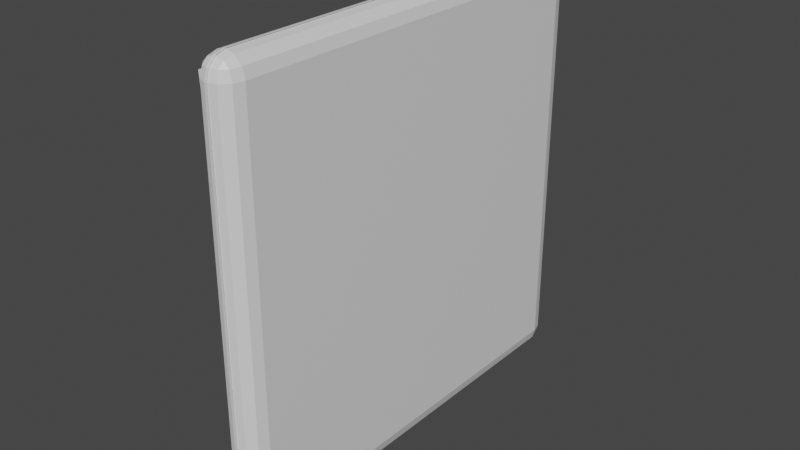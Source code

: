 # Source: light_switch.blend  (saved by Blender 2.92.15; exported with 4.5.12 LTS)
import bpy
from mathutils import Matrix  # noqa: F401  (used for matrix-valued properties, if any)

bpy.ops.wm.read_factory_settings(use_empty=True)
scene = bpy.context.scene
scene.name = 'Scene'

# ---- collections
col_collection = bpy.data.collections.new('Collection'); scene.collection.children.link(col_collection)

# ---- materials (node trees are filled in below, after node groups)
mat_material = bpy.data.materials.new('Material')
mat_material.alpha_threshold = 0.0
mat_material.use_transparent_shadow = False
mat_material.line_color = (0.0, 0.0, 0.0, 1.0)

# ---- material node trees
mat_material.use_nodes = True; mat_material.node_tree.nodes.clear()
_N = mat_material.node_tree.nodes; _L = mat_material.node_tree.links
n0 = _N.new('ShaderNodeOutputMaterial'); n0.name = 'Material Output'; n0.location = (300, 300)
n1 = _N.new('ShaderNodeBsdfPrincipled'); n1.name = 'Principled BSDF'; n1.location = (10, 300)
n1.distribution = 'GGX'
n1.subsurface_method = 'BURLEY'
n1.inputs[2].default_value = 0.4
n1.inputs[3].default_value = 1.45
n1.inputs[27].default_value = (0.0, 0.0, 0.0, 1.0)
n1.inputs[28].default_value = 1.0
_L.new(n1.outputs[0], n0.inputs[0])
n0.is_active_output = True

# ---- world
world_world = bpy.data.worlds.new('World'); scene.world = world_world
world_world.use_nodes = True; world_world.node_tree.nodes.clear()
_N = world_world.node_tree.nodes; _L = world_world.node_tree.links
n0 = _N.new('ShaderNodeOutputWorld'); n0.name = 'World Output'; n0.location = (300, 300)
n1 = _N.new('ShaderNodeBackground'); n1.name = 'Background'; n1.location = (10, 300)
n1.inputs[0].default_value = (0.05088, 0.05088, 0.05088, 1.0)
_L.new(n1.outputs[0], n0.inputs[0])
n0.is_active_output = True
world_world.color = (0.05088, 0.05088, 0.05088)
world_world.use_sun_shadow = False
world_world.sun_shadow_jitter_overblur = 0.0

# ---- meshes
me_cube = bpy.data.meshes.new('Cube')
me_cube.from_pydata([(-0.01913, 0.9082, 0.9082), (-0.01913, -0.9082, 0.9082), (-0.01913, 0.9082, -0.9082), (-0.01913, -0.9082, -0.9082), (-0.006201, 1.0, 0.9082), (-0.006201, 0.9082, 1.0), (0.0856, 0.9082, 0.9082), (-0.006201, 0.9877, 0.954), (0.03964, 0.9877, 0.9082), (0.0377, 0.9758, 0.9521), (0.03964, 0.9082, 0.9877), (-0.006201, 0.954, 0.9877), (0.0377, 0.9521, 0.9758), (0.07334, 0.954, 0.9082), (0.07334, 0.9082, 0.954), (0.06142, 0.9521, 0.9521), (-0.006201, 0.9082, -1.0), (-0.006201, 1.0, -0.9082), (0.0856, 0.9082, -0.9082), (-0.006201, 0.954, -0.9877), (0.03964, 0.9082, -0.9877), (0.0377, 0.9521, -0.9758), (0.03964, 0.9877, -0.9082), (-0.006201, 0.9877, -0.954), (0.0377, 0.9758, -0.9521), (0.07334, 0.9082, -0.954), (0.07334, 0.954, -0.9082), (0.06142, 0.9521, -0.9521), (0.0856, -0.9082, 0.9082), (-0.006201, -0.9082, 1.0), (-0.006201, -1.0, 0.9082), (0.07334, -0.9082, 0.954), (0.07334, -0.954, 0.9082), (0.06142, -0.9521, 0.9521), (-0.006201, -0.954, 0.9877), (0.03964, -0.9082, 0.9877), (0.0377, -0.9521, 0.9758), (0.03964, -0.9877, 0.9082), (-0.006201, -0.9877, 0.954), (0.0377, -0.9758, 0.9521), (0.0856, -0.9082, -0.9082), (-0.006201, -1.0, -0.9082), (-0.006201, -0.9082, -1.0), (0.07334, -0.954, -0.9082), (0.07334, -0.9082, -0.954), (0.06142, -0.9521, -0.9521), (-0.006201, -0.9877, -0.954), (0.03964, -0.9877, -0.9082), (0.0377, -0.9758, -0.9521), (0.03964, -0.9082, -0.9877), (-0.006201, -0.954, -0.9877), (0.0377, -0.9521, -0.9758), (0.006201, 1.0, 0.9082), (-0.0856, 0.9082, 0.9082), (0.006201, 0.9082, 1.0), (-0.03964, 0.9877, 0.9082), (0.006201, 0.9877, 0.954), (-0.0377, 0.9758, 0.9521), (-0.07334, 0.9082, 0.954), (-0.07334, 0.954, 0.9082), (-0.06142, 0.9521, 0.9521), (0.006201, 0.954, 0.9877), (-0.03964, 0.9082, 0.9877), (-0.0377, 0.9521, 0.9758), (-0.0856, 0.9082, -0.9082), (0.006201, 1.0, -0.9082), (0.006201, 0.9082, -1.0), (-0.07334, 0.954, -0.9082), (-0.07334, 0.9082, -0.954), (-0.06142, 0.9521, -0.9521), (0.006201, 0.9877, -0.954), (-0.03964, 0.9877, -0.9082), (-0.0377, 0.9758, -0.9521), (-0.03964, 0.9082, -0.9877), (0.006201, 0.954, -0.9877), (-0.0377, 0.9521, -0.9758), (-0.0856, -0.9082, 0.9082), (0.006201, -1.0, 0.9082), (0.006201, -0.9082, 1.0), (-0.07334, -0.954, 0.9082), (-0.07334, -0.9082, 0.954), (-0.06142, -0.9521, 0.9521), (0.006201, -0.9877, 0.954), (-0.03964, -0.9877, 0.9082), (-0.0377, -0.9758, 0.9521), (-0.03964, -0.9082, 0.9877), (0.006201, -0.954, 0.9877), (-0.0377, -0.9521, 0.9758), (0.006201, -0.9082, -1.0), (0.006201, -1.0, -0.9082), (-0.0856, -0.9082, -0.9082), (0.006201, -0.954, -0.9877), (-0.03964, -0.9082, -0.9877), (-0.0377, -0.9521, -0.9758), (-0.03964, -0.9877, -0.9082), (0.006201, -0.9877, -0.954), (-0.0377, -0.9758, -0.9521), (-0.07334, -0.9082, -0.954), (-0.07334, -0.954, -0.9082), (-0.06142, -0.9521, -0.9521)], [], [(66, 16, 42, 88), (64, 90, 3, 2), (3, 1, 0, 2), (41, 30, 77, 89), (5, 54, 78, 29), (18, 6, 28, 40), (4, 7, 9, 8), (7, 11, 12, 9), (5, 10, 12, 11), (10, 14, 15, 12), (6, 13, 15, 14), (13, 8, 9, 15), (9, 12, 15), (16, 19, 21, 20), (19, 23, 24, 21), (17, 22, 24, 23), (22, 26, 27, 24), (18, 25, 27, 26), (25, 20, 21, 27), (21, 24, 27), (28, 31, 33, 32), (31, 35, 36, 33), (29, 34, 36, 35), (34, 38, 39, 36), (30, 37, 39, 38), (37, 32, 33, 39), (33, 36, 39), (40, 43, 45, 44), (43, 47, 48, 45), (41, 46, 48, 47), (46, 50, 51, 48), (42, 49, 51, 50), (49, 44, 45, 51), (45, 48, 51), (52, 55, 57, 56), (55, 59, 60, 57), (53, 58, 60, 59), (58, 62, 63, 60), (54, 61, 63, 62), (61, 56, 57, 63), (57, 60, 63), (64, 67, 69, 68), (67, 71, 72, 69), (65, 70, 72, 71), (70, 74, 75, 72), (66, 73, 75, 74), (73, 68, 69, 75), (69, 72, 75), (76, 79, 81, 80), (79, 83, 84, 81), (77, 82, 84, 83), (82, 86, 87, 84), (78, 85, 87, 86), (85, 80, 81, 87), (81, 84, 87), (88, 91, 93, 92), (91, 95, 96, 93), (89, 94, 96, 95), (94, 98, 99, 96), (90, 97, 99, 98), (97, 92, 93, 99), (93, 96, 99), (66, 88, 92, 73), (73, 92, 97, 68), (68, 97, 90, 64), (16, 66, 74, 19), (19, 74, 70, 23), (23, 70, 65, 17), (6, 18, 26, 13), (13, 26, 22, 8), (8, 22, 17, 4), (89, 77, 83, 94), (94, 83, 79, 98), (98, 79, 76, 90), (30, 41, 47, 37), (37, 47, 43, 32), (32, 43, 40, 28), (52, 65, 71, 55), (55, 71, 67, 59), (59, 67, 64, 53), (29, 78, 86, 34), (34, 86, 82, 38), (38, 82, 77, 30), (5, 29, 35, 10), (10, 35, 31, 14), (14, 31, 28, 6), (88, 42, 50, 91), (91, 50, 46, 95), (95, 46, 41, 89), (78, 54, 62, 85), (85, 62, 58, 80), (80, 58, 53, 76), (54, 5, 11, 61), (61, 11, 7, 56), (56, 7, 4, 52), (42, 16, 20, 49), (49, 20, 25, 44), (44, 25, 18, 40), (65, 52, 4, 17), (53, 64, 2, 0), (76, 53, 0, 1), (90, 76, 1, 3)])
_uv = me_cube.uv_layers.new(name='UVMap')
_uv.uv.foreach_set('vector', [0.2591, 0.5115, 0.2409, 0.5115, 0.2409, 0.7385, 0.2591, 0.7385, 0.3865, 0.2385, 0.3865, 0.01148, 0.3865, 0.01148, 0.3865, 0.2385, 0.3865, 0.01148, 0.6135, 0.01148, 0.6135, 0.2385, 0.3865, 0.2385, 0.3865, 0.8841, 0.6135, 0.8841, 0.6135, 0.8659, 0.3865, 0.8659, 0.7591, 0.5115, 0.7409, 0.5115, 0.7409, 0.7385, 0.7591, 0.7385, 0.3865, 0.5115, 0.6135, 0.5115, 0.6135, 0.7385, 0.3865, 0.7385, 0.6135, 0.3659, 0.6193, 0.3659, 0.619, 0.4301, 0.6135, 0.4329, 0.6193, 0.3659, 0.625, 0.3659, 0.625, 0.4301, 0.619, 0.4301, 0.7591, 0.5115, 0.6921, 0.5115, 0.6949, 0.506, 0.7591, 0.5057, 0.6921, 0.5115, 0.625, 0.5115, 0.625, 0.506, 0.6949, 0.506, 0.6135, 0.5115, 0.6135, 0.5057, 0.619, 0.506, 0.6193, 0.5115, 0.6135, 0.5057, 0.6135, 0.5, 0.619, 0.5, 0.619, 0.506, 0.619, 0.4301, 0.625, 0.4301, 0.619, 0.5, 0.2409, 0.5115, 0.2409, 0.5057, 0.3051, 0.506, 0.3079, 0.5115, 0.2409, 0.5057, 0.2409, 0.5, 0.3051, 0.5, 0.3051, 0.506, 0.3865, 0.3659, 0.3865, 0.4329, 0.381, 0.4301, 0.3807, 0.3659, 0.3865, 0.4329, 0.3865, 0.5, 0.381, 0.5, 0.381, 0.4301, 0.3865, 0.5115, 0.3807, 0.5115, 0.381, 0.506, 0.3865, 0.5057, 0.3807, 0.5115, 0.375, 0.5115, 0.375, 0.506, 0.381, 0.506, 0.3051, 0.506, 0.3051, 0.5, 0.375, 0.506, 0.6135, 0.7385, 0.6193, 0.7385, 0.619, 0.744, 0.6135, 0.7443, 0.6193, 0.7385, 0.625, 0.7385, 0.625, 0.744, 0.619, 0.744, 0.7591, 0.7385, 0.7591, 0.7443, 0.6949, 0.744, 0.6921, 0.7385, 0.6235, 0.8841, 0.625, 0.8841, 0.625, 0.8199, 0.622, 0.8199, 0.6135, 0.8841, 0.6135, 0.8171, 0.619, 0.8199, 0.6193, 0.8841, 0.6135, 0.8171, 0.6135, 0.75, 0.619, 0.75, 0.619, 0.8199, 0.619, 0.7853, 0.625, 0.8199, 0.625, 0.8199, 0.3865, 0.7385, 0.3865, 0.7443, 0.381, 0.744, 0.3807, 0.7385, 0.3865, 0.7443, 0.3865, 0.75, 0.381, 0.75, 0.381, 0.744, 0.3865, 0.8841, 0.3807, 0.8841, 0.381, 0.8199, 0.3865, 0.8171, 0.2409, 0.7485, 0.2409, 0.75, 0.3051, 0.75, 0.3051, 0.747, 0.2409, 0.7385, 0.3079, 0.7385, 0.3051, 0.744, 0.2409, 0.7443, 0.3079, 0.7385, 0.375, 0.7385, 0.375, 0.744, 0.3051, 0.744, 0.3397, 0.744, 0.3051, 0.75, 0.3051, 0.75, 0.6135, 0.3841, 0.6135, 0.3171, 0.619, 0.3199, 0.6193, 0.3841, 0.6135, 0.3171, 0.6135, 0.25, 0.619, 0.25, 0.619, 0.3199, 0.6135, 0.2385, 0.6193, 0.2385, 0.619, 0.244, 0.6135, 0.2443, 0.6193, 0.2385, 0.625, 0.2385, 0.625, 0.244, 0.619, 0.244, 0.7409, 0.5115, 0.7409, 0.5057, 0.8051, 0.506, 0.8079, 0.5115, 0.6235, 0.3841, 0.625, 0.3841, 0.625, 0.3199, 0.622, 0.3199, 0.619, 0.3199, 0.619, 0.25, 0.625, 0.3199, 0.3865, 0.2385, 0.3865, 0.2443, 0.381, 0.244, 0.3807, 0.2385, 0.3865, 0.2443, 0.3865, 0.25, 0.381, 0.25, 0.381, 0.244, 0.3865, 0.3841, 0.3807, 0.3841, 0.381, 0.3199, 0.3865, 0.3171, 0.2591, 0.5015, 0.2591, 0.5, 0.1949, 0.5, 0.1949, 0.503, 0.2591, 0.5115, 0.1921, 0.5115, 0.1949, 0.506, 0.2591, 0.5057, 0.1921, 0.5115, 0.125, 0.5115, 0.125, 0.506, 0.1949, 0.506, 0.1603, 0.506, 0.1949, 0.5, 0.1949, 0.5, 0.6135, 0.01148, 0.6135, 0.005745, 0.619, 0.005988, 0.6193, 0.01148, 0.6135, 0.005745, 0.6135, 0.0, 0.619, 0.0, 0.619, 0.005988, 0.6135, 0.8659, 0.6193, 0.8659, 0.619, 0.9301, 0.6135, 0.9329, 0.6193, 0.8659, 0.625, 0.8659, 0.625, 0.9301, 0.619, 0.9301, 0.7409, 0.7385, 0.8079, 0.7385, 0.8051, 0.744, 0.7409, 0.7443, 0.6235, 0.01148, 0.625, 0.01148, 0.625, 0.005988, 0.622, 0.005988, 0.619, 0.9647, 0.625, 0.9301, 0.625, 0.9301, 0.2591, 0.7385, 0.2591, 0.7443, 0.1949, 0.744, 0.1921, 0.7385, 0.2591, 0.7443, 0.2591, 0.75, 0.1949, 0.75, 0.1949, 0.744, 0.3865, 0.8659, 0.3865, 0.9329, 0.381, 0.9301, 0.3807, 0.8659, 0.3865, 0.001533, 0.3865, 0.0, 0.381, 0.0, 0.381, 0.003022, 0.3865, 0.01148, 0.3807, 0.01148, 0.381, 0.005988, 0.3865, 0.005745, 0.1429, 0.7385, 0.125, 0.7385, 0.125, 0.744, 0.1603, 0.744, 0.1949, 0.744, 0.1949, 0.75, 0.125, 0.744, 0.2591, 0.5115, 0.2591, 0.7385, 0.1921, 0.7385, 0.1921, 0.5115, 0.1921, 0.5115, 0.1921, 0.7385, 0.125, 0.7385, 0.125, 0.5115, 0.3807, 0.2385, 0.3807, 0.01148, 0.3865, 0.01148, 0.3865, 0.2385, 0.2409, 0.5115, 0.2591, 0.5115, 0.2591, 0.5057, 0.2409, 0.5057, 0.2409, 0.5057, 0.2591, 0.5057, 0.2591, 0.5, 0.2409, 0.5, 0.3807, 0.3659, 0.3807, 0.3841, 0.3865, 0.3841, 0.3865, 0.3659, 0.6135, 0.5115, 0.3865, 0.5115, 0.3865, 0.5057, 0.6135, 0.5057, 0.6135, 0.5057, 0.3865, 0.5057, 0.3865, 0.4329, 0.6135, 0.4329, 0.6135, 0.4329, 0.3865, 0.4329, 0.3865, 0.3659, 0.6135, 0.3659, 0.3865, 0.8659, 0.6135, 0.8659, 0.6135, 0.9329, 0.3865, 0.9329, 0.3865, 0.0, 0.6135, 0.0, 0.6135, 0.005745, 0.3865, 0.005745, 0.3865, 0.005745, 0.6135, 0.005745, 0.6135, 0.01148, 0.3865, 0.01148, 0.6135, 0.8841, 0.3865, 0.8841, 0.3865, 0.8171, 0.6135, 0.8171, 0.6135, 0.8171, 0.3865, 0.8171, 0.3865, 0.7443, 0.6135, 0.7443, 0.6135, 0.7443, 0.3865, 0.7443, 0.3865, 0.7385, 0.6135, 0.7385, 0.6135, 0.3841, 0.3865, 0.3841, 0.3865, 0.3171, 0.6135, 0.3171, 0.6135, 0.3171, 0.3865, 0.3171, 0.3865, 0.2443, 0.6135, 0.2443, 0.6135, 0.2443, 0.3865, 0.2443, 0.3865, 0.2385, 0.6135, 0.2385, 0.7591, 0.7385, 0.7409, 0.7385, 0.7409, 0.7443, 0.7591, 0.7443, 0.625, 0.8841, 0.625, 0.8659, 0.6193, 0.8659, 0.6193, 0.8841, 0.6193, 0.8841, 0.6193, 0.8659, 0.6135, 0.8659, 0.6135, 0.8841, 0.7591, 0.5115, 0.7591, 0.7385, 0.6921, 0.7385, 0.6921, 0.5115, 0.6921, 0.5115, 0.6921, 0.7385, 0.6193, 0.7385, 0.6193, 0.5115, 0.6193, 0.5115, 0.6193, 0.7385, 0.6135, 0.7385, 0.6135, 0.5115, 0.2591, 0.7385, 0.2409, 0.7385, 0.2409, 0.7443, 0.2591, 0.7443, 0.2591, 0.7443, 0.2409, 0.7443, 0.2409, 0.75, 0.2591, 0.75, 0.3807, 0.8659, 0.3807, 0.8841, 0.3865, 0.8841, 0.3865, 0.8659, 0.7409, 0.7385, 0.7409, 0.5115, 0.8079, 0.5115, 0.8079, 0.7385, 0.625, 0.01148, 0.625, 0.2385, 0.6193, 0.2385, 0.6193, 0.01148, 0.6193, 0.01148, 0.6193, 0.2385, 0.6135, 0.2385, 0.6135, 0.01148, 0.7409, 0.5115, 0.7591, 0.5115, 0.7591, 0.5057, 0.7409, 0.5057, 0.625, 0.3841, 0.625, 0.3659, 0.6193, 0.3659, 0.6193, 0.3841, 0.6193, 0.3841, 0.6193, 0.3659, 0.6135, 0.3659, 0.6135, 0.3841, 0.2409, 0.7385, 0.2409, 0.5115, 0.3079, 0.5115, 0.3079, 0.7385, 0.3079, 0.7385, 0.3079, 0.5115, 0.3807, 0.5115, 0.3807, 0.7385, 0.3807, 0.7385, 0.3807, 0.5115, 0.3865, 0.5115, 0.3865, 0.7385, 0.3865, 0.3841, 0.6135, 0.3841, 0.6135, 0.3659, 0.3865, 0.3659, 0.6135, 0.2385, 0.3865, 0.2385, 0.3865, 0.2385, 0.6135, 0.2385, 0.6135, 0.01148, 0.6135, 0.2385, 0.6135, 0.2385, 0.6135, 0.01148, 0.3865, 0.01148, 0.6135, 0.01148, 0.6135, 0.01148, 0.3865, 0.01148])
me_cube.materials.append(mat_material)
me_cube.use_remesh_preserve_volume = False
me_cube.use_remesh_preserve_attributes = False
me_cube.use_mirror_vertex_groups = False
me_cube.update()
me_cube_001 = bpy.data.meshes.new('Cube.001')
me_cube_001.from_pydata([(1.156, -1.0, -1.001), (-0.8263, -1.0, 0.9944), (1.156, 1.0, -1.001), (-0.8263, 1.0, 0.9944), (2.048, -1.0, -0.9944), (0.0663, -1.0, 1.001), (2.048, 1.0, -0.9944), (0.0663, 1.0, 1.001)], [], [(0, 1, 3, 2), (2, 3, 7, 6), (6, 7, 5, 4), (4, 5, 1, 0), (2, 6, 4, 0), (7, 3, 1, 5)])
_uv = me_cube_001.uv_layers.new(name='UVMap')
_uv.uv.foreach_set('vector', [0.375, 0.0, 0.625, 0.0, 0.625, 0.25, 0.375, 0.25, 0.375, 0.25, 0.625, 0.25, 0.625, 0.5, 0.375, 0.5, 0.375, 0.5, 0.625, 0.5, 0.625, 0.75, 0.375, 0.75, 0.375, 0.75, 0.625, 0.75, 0.625, 1.0, 0.375, 1.0, 0.125, 0.5, 0.375, 0.5, 0.375, 0.75, 0.125, 0.75, 0.625, 0.5, 0.875, 0.5, 0.875, 0.75, 0.625, 0.75])
me_cube_001.use_remesh_fix_poles = True
me_cube_001.use_remesh_preserve_attributes = False
me_cube_001.use_mirror_vertex_groups = False
me_cube_001.update()
me_cube_002 = bpy.data.meshes.new('Cube.002')
me_cube_002.from_pydata([(-0.1062, 0.8925, -0.8932), (0.0127, 0.8925, 0.8876), (-0.1062, -0.8925, -0.8932), (0.0127, -0.8925, 0.8876), (-0.1597, 0.8925, -0.8876), (-0.04084, 0.8925, 0.8932), (-0.1597, -0.8925, -0.8876), (-0.04084, -0.8925, 0.8932)], [], [(0, 1, 3, 2), (2, 3, 7, 6), (6, 7, 5, 4), (4, 5, 1, 0), (2, 6, 4, 0), (7, 3, 1, 5)])
_uv = me_cube_002.uv_layers.new(name='UVMap')
_uv.uv.foreach_set('vector', [0.375, 0.0, 0.625, 0.0, 0.625, 0.25, 0.375, 0.25, 0.375, 0.25, 0.625, 0.25, 0.625, 0.5, 0.375, 0.5, 0.375, 0.5, 0.625, 0.5, 0.625, 0.75, 0.375, 0.75, 0.375, 0.75, 0.625, 0.75, 0.625, 1.0, 0.375, 1.0, 0.125, 0.5, 0.375, 0.5, 0.375, 0.75, 0.125, 0.75, 0.625, 0.5, 0.875, 0.5, 0.875, 0.75, 0.625, 0.75])
me_cube_002.use_remesh_fix_poles = True
me_cube_002.use_remesh_preserve_attributes = False
me_cube_002.use_mirror_vertex_groups = False
me_cube_002.update()

# ---- objects
ob_light_switch = bpy.data.objects.new('light_switch', me_cube)
ob_switch_up = bpy.data.objects.new('switch_up', me_cube_001)
ob_switch_down = bpy.data.objects.new('switch_down', me_cube_002)

# ---- transforms, parenting, visibility, modifiers, constraints
ob_light_switch.location = (0.0, 0.0, 0.0)
ob_light_switch.scale = (0.1, 0.1, 0.1)
ob_light_switch.lock_rotations_4d = False
ob_light_switch.empty_display_type = 'ARROWS'
ob_light_switch.lineart.crease_threshold = 0.0
ob_switch_up.parent = ob_light_switch
ob_switch_up.location = (-0.1102, 0.0, 0.0)
ob_switch_up.scale = (0.05998, 0.8925, 0.8925)
ob_switch_up.lineart.crease_threshold = 0.0
ob_switch_down.parent = ob_light_switch
ob_switch_down.location = (0.0, 0.0, 0.0)
ob_switch_down.lineart.crease_threshold = 0.0

# ---- collection membership
col_collection.objects.link(ob_light_switch)
col_collection.objects.link(ob_switch_up)
col_collection.objects.link(ob_switch_down)

# ---- scene / render settings (as saved in the file)
scene.frame_start = 1; scene.frame_end = 250; scene.frame_set(1)
scene.render.engine = 'BLENDER_EEVEE_NEXT'
scene.cycles.use_denoising = False
scene.cycles.samples = 128
scene.cycles.sampling_pattern = 'TABULATED_SOBOL'
scene.cycles.use_adaptive_sampling = False
scene.cycles.use_light_tree = False
scene.view_settings.view_transform = 'Filmic'
bpy.context.view_layer.update()

# ---- added for rendering (the .blend has no active camera and no usable light): camera, sun
cam_auto = bpy.data.cameras.new('AutoCamera')
cam_auto.lens = 50.0
cam_auto.sensor_width = 36.0
cam_auto.clip_end = 1000.0
ob_auto_camera = bpy.data.objects.new('AutoCamera', cam_auto)
scene.collection.objects.link(ob_auto_camera)
ob_auto_camera.location = (0.25897, -0.315211, 0.21014)
ob_auto_camera.rotation_euler = (1.09748, -7.21219e-08, 0.694738)
scene.camera = ob_auto_camera
light_auto_sun = bpy.data.lights.new('AutoSun', 'SUN')
light_auto_sun.energy = 3.0
light_auto_sun.angle = 0.0523599
ob_auto_sun = bpy.data.objects.new('AutoSun', light_auto_sun)
scene.collection.objects.link(ob_auto_sun)
ob_auto_sun.rotation_euler = (0.872665, 0.174533, 0.523599)
bpy.context.view_layer.update()
